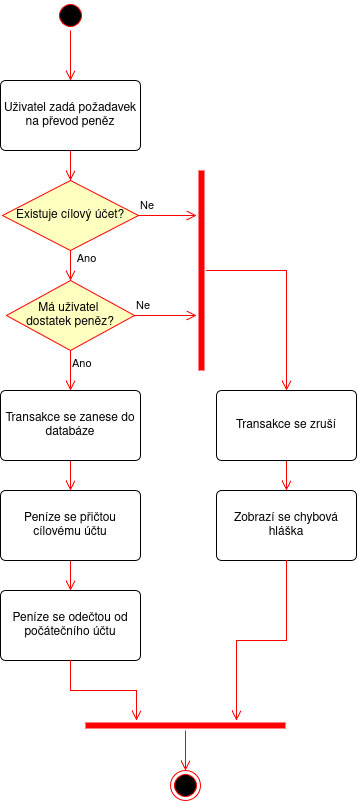

The diagram above was exported from draw.io. Its source (the exported page's mxGraphModel, read from the mxfile embedded in the PNG):
<mxGraphModel dx="1753" dy="1003" grid="1" gridSize="10" guides="1" tooltips="1" connect="1" arrows="1" fold="1" page="1" pageScale="1" pageWidth="827" pageHeight="1169" math="0" shadow="0">
  <root>
    <mxCell id="0" />
    <mxCell id="1" parent="0" />
    <mxCell id="Uafs6m1cZE1Ywly-BPEc-1" parent="1" style="ellipse;html=1;shape=startState;fillColor=#000000;strokeColor=#ff0000;" value="" vertex="1">
      <mxGeometry height="30" width="30" x="399" y="40" as="geometry" />
    </mxCell>
    <mxCell id="Uafs6m1cZE1Ywly-BPEc-2" edge="1" parent="1" source="Uafs6m1cZE1Ywly-BPEc-1" style="edgeStyle=orthogonalEdgeStyle;html=1;verticalAlign=bottom;endArrow=open;endSize=8;strokeColor=#ff0000;rounded=0;" value="">
      <mxGeometry relative="1" as="geometry">
        <mxPoint x="414" y="120" as="targetPoint" />
      </mxGeometry>
    </mxCell>
    <mxCell id="Uafs6m1cZE1Ywly-BPEc-7" edge="1" parent="1" source="Uafs6m1cZE1Ywly-BPEc-3" style="edgeStyle=orthogonalEdgeStyle;rounded=0;orthogonalLoop=1;jettySize=auto;html=1;endArrow=open;endFill=0;endSize=8;strokeColor=#FF0000;" target="Uafs6m1cZE1Ywly-BPEc-4">
      <mxGeometry relative="1" as="geometry" />
    </mxCell>
    <mxCell id="Uafs6m1cZE1Ywly-BPEc-3" parent="1" style="html=1;align=center;verticalAlign=middle;rounded=1;absoluteArcSize=1;arcSize=10;dashed=0;whiteSpace=wrap;" value="Uživatel zadá požadavek na převod peněz" vertex="1">
      <mxGeometry height="70" width="140" x="344" y="120" as="geometry" />
    </mxCell>
    <mxCell id="Uafs6m1cZE1Ywly-BPEc-11" edge="1" parent="1" source="Uafs6m1cZE1Ywly-BPEc-4" style="edgeStyle=orthogonalEdgeStyle;rounded=0;orthogonalLoop=1;jettySize=auto;html=1;entryX=0.5;entryY=0;entryDx=0;entryDy=0;endArrow=open;endFill=0;endSize=8;strokeColor=#FF0000;" target="Uafs6m1cZE1Ywly-BPEc-8">
      <mxGeometry relative="1" as="geometry" />
    </mxCell>
    <mxCell id="Uafs6m1cZE1Ywly-BPEc-14" connectable="0" parent="Uafs6m1cZE1Ywly-BPEc-11" style="edgeLabel;html=1;align=center;verticalAlign=middle;resizable=0;points=[];" value="Ano" vertex="1">
      <mxGeometry relative="1" x="-0.7189" y="-2" as="geometry">
        <mxPoint x="17" as="offset" />
      </mxGeometry>
    </mxCell>
    <mxCell id="Uafs6m1cZE1Ywly-BPEc-4" parent="1" style="rhombus;whiteSpace=wrap;html=1;fontColor=#000000;fillColor=#ffffc0;strokeColor=#ff0000;" value="Existuje cílový účet?" vertex="1">
      <mxGeometry height="70" width="136" x="346" y="220" as="geometry" />
    </mxCell>
    <mxCell id="Uafs6m1cZE1Ywly-BPEc-5" edge="1" parent="1" source="Uafs6m1cZE1Ywly-BPEc-4" style="edgeStyle=orthogonalEdgeStyle;html=1;align=left;verticalAlign=bottom;endArrow=open;endSize=8;strokeColor=#ff0000;rounded=0;" target="Uafs6m1cZE1Ywly-BPEc-13" value="Ne">
      <mxGeometry relative="1" x="-1" as="geometry">
        <Array as="points">
          <mxPoint x="530" y="255" />
          <mxPoint x="530" y="255" />
        </Array>
        <mxPoint x="520" y="270" as="targetPoint" />
      </mxGeometry>
    </mxCell>
    <mxCell id="Uafs6m1cZE1Ywly-BPEc-8" parent="1" style="rhombus;whiteSpace=wrap;html=1;fontColor=#000000;fillColor=#ffffc0;strokeColor=#ff0000;" value="&lt;div&gt;Má uživatel&amp;nbsp;&lt;/div&gt;&lt;div&gt;dostatek peněz?&lt;/div&gt;" vertex="1">
      <mxGeometry height="70" width="128" x="350" y="320" as="geometry" />
    </mxCell>
    <mxCell id="Uafs6m1cZE1Ywly-BPEc-9" edge="1" parent="1" source="Uafs6m1cZE1Ywly-BPEc-8" style="edgeStyle=orthogonalEdgeStyle;html=1;align=left;verticalAlign=bottom;endArrow=open;endSize=8;strokeColor=#ff0000;rounded=0;exitX=1;exitY=0.5;exitDx=0;exitDy=0;" target="Uafs6m1cZE1Ywly-BPEc-13" value="Ne">
      <mxGeometry relative="1" x="-1" as="geometry">
        <Array as="points">
          <mxPoint x="510" y="355" />
          <mxPoint x="510" y="355" />
        </Array>
        <mxPoint x="530" y="340" as="targetPoint" />
      </mxGeometry>
    </mxCell>
    <mxCell id="Uafs6m1cZE1Ywly-BPEc-10" edge="1" parent="1" source="Uafs6m1cZE1Ywly-BPEc-8" style="edgeStyle=orthogonalEdgeStyle;html=1;align=left;verticalAlign=top;endArrow=open;endSize=8;strokeColor=#ff0000;rounded=0;" value="Ano">
      <mxGeometry relative="1" x="-1" as="geometry">
        <Array as="points">
          <mxPoint x="414" y="430" />
        </Array>
        <mxPoint x="414" y="430" as="targetPoint" />
      </mxGeometry>
    </mxCell>
    <mxCell id="Uafs6m1cZE1Ywly-BPEc-27" edge="1" parent="1" source="Uafs6m1cZE1Ywly-BPEc-12" style="edgeStyle=orthogonalEdgeStyle;rounded=0;orthogonalLoop=1;jettySize=auto;html=1;endSize=8;endArrow=open;endFill=0;strokeColor=#FF0000;" target="Uafs6m1cZE1Ywly-BPEc-25">
      <mxGeometry relative="1" as="geometry" />
    </mxCell>
    <mxCell id="Uafs6m1cZE1Ywly-BPEc-12" parent="1" style="html=1;align=center;verticalAlign=middle;rounded=1;absoluteArcSize=1;arcSize=10;dashed=0;whiteSpace=wrap;" value="Transakce se zanese do databáze" vertex="1">
      <mxGeometry height="70" width="140" x="344" y="430" as="geometry" />
    </mxCell>
    <mxCell id="Uafs6m1cZE1Ywly-BPEc-17" edge="1" parent="1" source="Uafs6m1cZE1Ywly-BPEc-13" style="edgeStyle=orthogonalEdgeStyle;rounded=0;orthogonalLoop=1;jettySize=auto;html=1;entryX=0.5;entryY=0;entryDx=0;entryDy=0;endArrow=open;endFill=0;endSize=8;strokeColor=#FF0000;" target="Uafs6m1cZE1Ywly-BPEc-16">
      <mxGeometry relative="1" as="geometry" />
    </mxCell>
    <mxCell id="Uafs6m1cZE1Ywly-BPEc-13" parent="1" style="shape=line;html=1;strokeWidth=6;strokeColor=#ff0000;direction=south;" value="" vertex="1">
      <mxGeometry height="200" width="10" x="540" y="210" as="geometry" />
    </mxCell>
    <mxCell id="Uafs6m1cZE1Ywly-BPEc-15" parent="1" style="html=1;align=center;verticalAlign=middle;rounded=1;absoluteArcSize=1;arcSize=10;dashed=0;whiteSpace=wrap;" value="Zobrazí se chybová hláška" vertex="1">
      <mxGeometry height="70" width="140" x="560" y="530" as="geometry" />
    </mxCell>
    <mxCell id="Uafs6m1cZE1Ywly-BPEc-18" edge="1" parent="1" source="Uafs6m1cZE1Ywly-BPEc-16" style="edgeStyle=orthogonalEdgeStyle;rounded=0;orthogonalLoop=1;jettySize=auto;html=1;endArrow=open;endFill=0;endSize=8;strokeColor=#FF0000;" target="Uafs6m1cZE1Ywly-BPEc-15">
      <mxGeometry relative="1" as="geometry" />
    </mxCell>
    <mxCell id="Uafs6m1cZE1Ywly-BPEc-16" parent="1" style="html=1;align=center;verticalAlign=middle;rounded=1;absoluteArcSize=1;arcSize=10;dashed=0;whiteSpace=wrap;" value="Transakce se zruší" vertex="1">
      <mxGeometry height="70" width="140" x="560" y="430" as="geometry" />
    </mxCell>
    <mxCell id="Uafs6m1cZE1Ywly-BPEc-24" edge="1" parent="1" source="Uafs6m1cZE1Ywly-BPEc-19" style="edgeStyle=orthogonalEdgeStyle;rounded=0;orthogonalLoop=1;jettySize=auto;html=1;entryX=0.5;entryY=0;entryDx=0;entryDy=0;endArrow=open;endFill=0;endSize=8;strokeColor=#FF0000;" target="Uafs6m1cZE1Ywly-BPEc-23">
      <mxGeometry relative="1" as="geometry" />
    </mxCell>
    <mxCell id="Uafs6m1cZE1Ywly-BPEc-19" parent="1" style="shape=line;html=1;strokeWidth=6;strokeColor=#ff0000;" value="" vertex="1">
      <mxGeometry height="10" width="200" x="429" y="760" as="geometry" />
    </mxCell>
    <mxCell id="Uafs6m1cZE1Ywly-BPEc-21" edge="1" parent="1" source="Uafs6m1cZE1Ywly-BPEc-15" style="edgeStyle=orthogonalEdgeStyle;rounded=0;orthogonalLoop=1;jettySize=auto;html=1;endArrow=open;endFill=0;endSize=8;strokeColor=#FF0000;entryX=0.755;entryY=0;entryDx=0;entryDy=0;entryPerimeter=0;" target="Uafs6m1cZE1Ywly-BPEc-19">
      <mxGeometry relative="1" as="geometry">
        <mxPoint x="579" y="640" as="targetPoint" />
      </mxGeometry>
    </mxCell>
    <mxCell id="Uafs6m1cZE1Ywly-BPEc-23" parent="1" style="ellipse;html=1;shape=endState;fillColor=#000000;strokeColor=#ff0000;" value="" vertex="1">
      <mxGeometry height="30" width="30" x="514" y="810" as="geometry" />
    </mxCell>
    <mxCell id="Uafs6m1cZE1Ywly-BPEc-28" edge="1" parent="1" source="Uafs6m1cZE1Ywly-BPEc-25" style="edgeStyle=orthogonalEdgeStyle;rounded=0;orthogonalLoop=1;jettySize=auto;html=1;endSize=8;endArrow=open;endFill=0;strokeColor=#FF0000;" target="Uafs6m1cZE1Ywly-BPEc-26">
      <mxGeometry relative="1" as="geometry">
        <Array as="points">
          <mxPoint x="414" y="630" />
          <mxPoint x="414" y="630" />
        </Array>
      </mxGeometry>
    </mxCell>
    <mxCell id="Uafs6m1cZE1Ywly-BPEc-25" parent="1" style="html=1;align=center;verticalAlign=middle;rounded=1;absoluteArcSize=1;arcSize=10;dashed=0;whiteSpace=wrap;" value="Peníze se přičtou cílovému účtu" vertex="1">
      <mxGeometry height="70" width="140" x="344" y="530" as="geometry" />
    </mxCell>
    <mxCell id="Uafs6m1cZE1Ywly-BPEc-26" parent="1" style="html=1;align=center;verticalAlign=middle;rounded=1;absoluteArcSize=1;arcSize=10;dashed=0;whiteSpace=wrap;" value="Peníze se odečtou od počátečního účtu" vertex="1">
      <mxGeometry height="70" width="140" x="344" y="630" as="geometry" />
    </mxCell>
    <mxCell id="Uafs6m1cZE1Ywly-BPEc-29" edge="1" parent="1" source="Uafs6m1cZE1Ywly-BPEc-26" style="edgeStyle=orthogonalEdgeStyle;rounded=0;orthogonalLoop=1;jettySize=auto;html=1;entryX=0.255;entryY=0;entryDx=0;entryDy=0;entryPerimeter=0;endSize=8;endArrow=open;endFill=0;strokeColor=#FF0000;" target="Uafs6m1cZE1Ywly-BPEc-19">
      <mxGeometry relative="1" as="geometry" />
    </mxCell>
  </root>
</mxGraphModel>